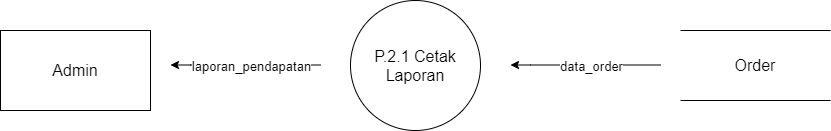

The diagram above was exported from draw.io. Its source (the exported page's mxGraphModel, read from the mxfile embedded in the PNG):
<mxGraphModel dx="1038" dy="580" grid="1" gridSize="10" guides="1" tooltips="1" connect="1" arrows="1" fold="1" page="1" pageScale="1" pageWidth="1100" pageHeight="850" math="0" shadow="0">
  <root>
    <mxCell id="0" />
    <mxCell id="1" parent="0" />
    <mxCell id="F9Wlq3UoeTfOlMoZKBFh-1" value="Admin" style="rounded=0;whiteSpace=wrap;html=1;fontSize=16;" parent="1" vertex="1">
      <mxGeometry x="135" y="390" width="150" height="80" as="geometry" />
    </mxCell>
    <mxCell id="F9Wlq3UoeTfOlMoZKBFh-5" style="edgeStyle=orthogonalEdgeStyle;rounded=0;orthogonalLoop=1;jettySize=auto;html=1;fontSize=16;" parent="1" edge="1">
      <mxGeometry relative="1" as="geometry">
        <mxPoint x="645" y="424.5" as="targetPoint" />
        <mxPoint x="795" y="424.5" as="sourcePoint" />
        <Array as="points">
          <mxPoint x="665" y="424.5" />
        </Array>
      </mxGeometry>
    </mxCell>
    <mxCell id="F9Wlq3UoeTfOlMoZKBFh-9" value="data_order" style="edgeLabel;html=1;align=center;verticalAlign=middle;resizable=0;points=[];fontSize=13;" parent="F9Wlq3UoeTfOlMoZKBFh-5" vertex="1" connectable="0">
      <mxGeometry x="0.344" y="2" relative="1" as="geometry">
        <mxPoint x="31" y="-1" as="offset" />
      </mxGeometry>
    </mxCell>
    <mxCell id="F9Wlq3UoeTfOlMoZKBFh-3" value="Order" style="shape=partialRectangle;whiteSpace=wrap;html=1;left=0;right=0;fillColor=none;fontSize=16;" parent="1" vertex="1">
      <mxGeometry x="815" y="390" width="150" height="70" as="geometry" />
    </mxCell>
    <mxCell id="F9Wlq3UoeTfOlMoZKBFh-4" value="P.2.1 Cetak Laporan" style="ellipse;whiteSpace=wrap;html=1;aspect=fixed;fontSize=16;" parent="1" vertex="1">
      <mxGeometry x="485" y="360" width="130" height="130" as="geometry" />
    </mxCell>
    <mxCell id="F9Wlq3UoeTfOlMoZKBFh-8" style="edgeStyle=orthogonalEdgeStyle;rounded=0;orthogonalLoop=1;jettySize=auto;html=1;fontSize=16;" parent="1" edge="1">
      <mxGeometry relative="1" as="geometry">
        <mxPoint x="305" y="424.5" as="targetPoint" />
        <mxPoint x="455" y="424.5" as="sourcePoint" />
        <Array as="points">
          <mxPoint x="325" y="424.5" />
        </Array>
      </mxGeometry>
    </mxCell>
    <mxCell id="F9Wlq3UoeTfOlMoZKBFh-10" value="laporan_pendapatan" style="edgeLabel;html=1;align=center;verticalAlign=middle;resizable=0;points=[];fontSize=13;" parent="F9Wlq3UoeTfOlMoZKBFh-8" vertex="1" connectable="0">
      <mxGeometry x="0.2107" y="1" relative="1" as="geometry">
        <mxPoint x="21" as="offset" />
      </mxGeometry>
    </mxCell>
  </root>
</mxGraphModel>